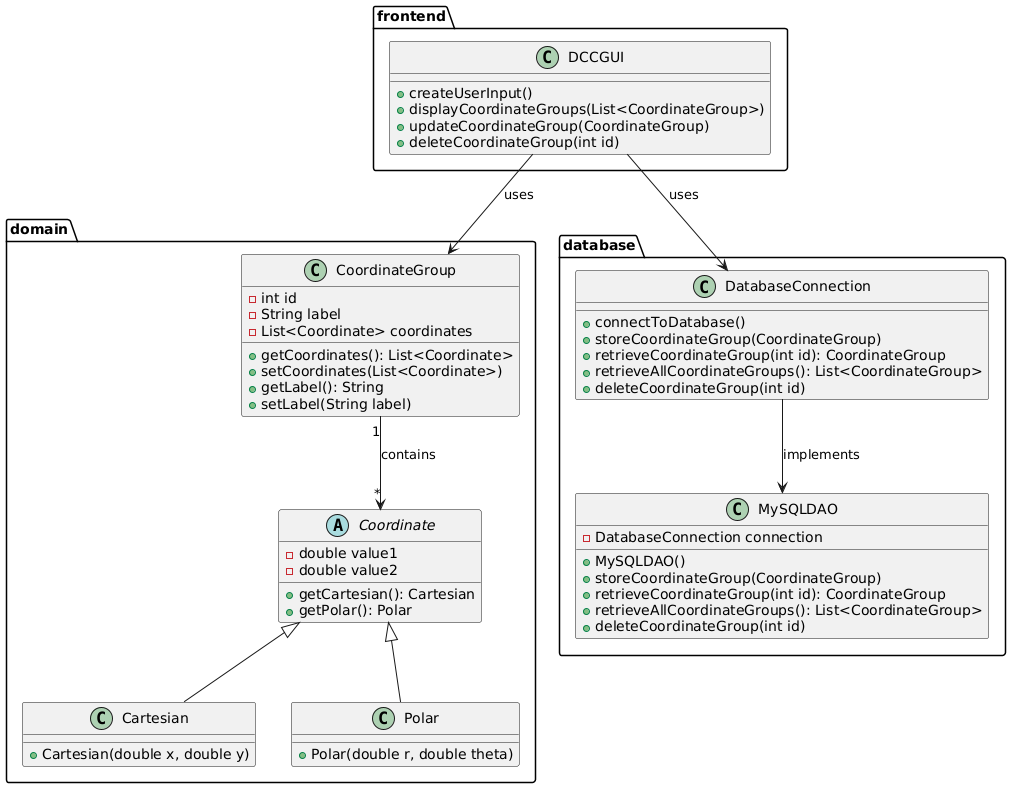

The diagram above was rendered by PlantUML. Its source (embedded in the PNG):
@startuml
package frontend {
  class DCCGUI {
    + createUserInput()
    + displayCoordinateGroups(List<CoordinateGroup>)
    + updateCoordinateGroup(CoordinateGroup)
    + deleteCoordinateGroup(int id)
  }
}

package domain {
  abstract class Coordinate {
    - double value1
    - double value2
    + getCartesian(): Cartesian
    + getPolar(): Polar
  }

  class Cartesian extends Coordinate {
    + Cartesian(double x, double y)
  }

  class Polar extends Coordinate {
    + Polar(double r, double theta)
  }

  class CoordinateGroup {
    - int id
    - String label
    - List<Coordinate> coordinates
    + getCoordinates(): List<Coordinate>
    + setCoordinates(List<Coordinate>)
    + getLabel(): String
    + setLabel(String label)
  }
}

package database {
  class DatabaseConnection {
    + connectToDatabase()
    + storeCoordinateGroup(CoordinateGroup)
    + retrieveCoordinateGroup(int id): CoordinateGroup
    + retrieveAllCoordinateGroups(): List<CoordinateGroup>
    + deleteCoordinateGroup(int id)
  }

  class MySQLDAO {
    - DatabaseConnection connection
    + MySQLDAO()
    + storeCoordinateGroup(CoordinateGroup)
    + retrieveCoordinateGroup(int id): CoordinateGroup
    + retrieveAllCoordinateGroups(): List<CoordinateGroup>
    + deleteCoordinateGroup(int id)
  }

}


frontend.DCCGUI --> domain.CoordinateGroup : uses
frontend.DCCGUI --> database.DatabaseConnection: uses

domain.CoordinateGroup "1" --> "*" domain.Coordinate : contains

database.DatabaseConnection --> database.MySQLDAO: implements
@enduml